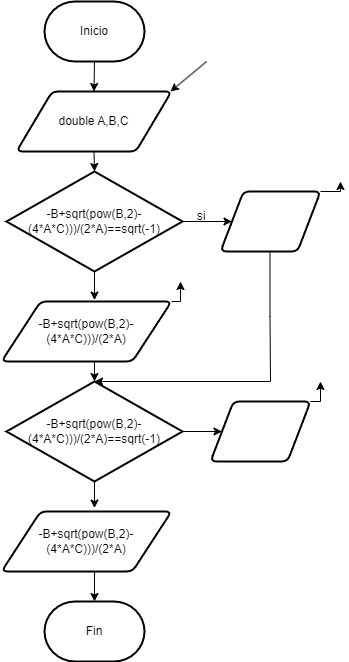

The diagram above was exported from draw.io. Its source (the exported page's mxGraphModel, read from the mxfile embedded in the PNG):
<mxGraphModel dx="1050" dy="603" grid="1" gridSize="10" guides="1" tooltips="1" connect="1" arrows="1" fold="1" page="1" pageScale="1" pageWidth="827" pageHeight="1169" math="0" shadow="0">
  <root>
    <mxCell id="0" />
    <mxCell id="1" parent="0" />
    <mxCell id="-XLF7PMGc3nHFocziy8b-1" value="-B+sqrt(pow(B,2)-(4*A*C)))/(2*A)" style="shape=parallelogram;html=1;strokeWidth=2;perimeter=parallelogramPerimeter;whiteSpace=wrap;rounded=1;arcSize=12;size=0.23;" vertex="1" parent="1">
      <mxGeometry x="321" y="600" width="170" height="60" as="geometry" />
    </mxCell>
    <mxCell id="-XLF7PMGc3nHFocziy8b-2" style="edgeStyle=orthogonalEdgeStyle;rounded=0;orthogonalLoop=1;jettySize=auto;html=1;exitX=1;exitY=0;exitDx=0;exitDy=0;" edge="1" parent="1" source="-XLF7PMGc3nHFocziy8b-3">
      <mxGeometry relative="1" as="geometry">
        <mxPoint x="500" y="370" as="targetPoint" />
      </mxGeometry>
    </mxCell>
    <mxCell id="-XLF7PMGc3nHFocziy8b-3" value="-B+sqrt(pow(B,2)-(4*A*C)))/(2*A)" style="shape=parallelogram;html=1;strokeWidth=2;perimeter=parallelogramPerimeter;whiteSpace=wrap;rounded=1;arcSize=12;size=0.23;" vertex="1" parent="1">
      <mxGeometry x="321" y="390" width="170" height="60" as="geometry" />
    </mxCell>
    <mxCell id="-XLF7PMGc3nHFocziy8b-4" style="edgeStyle=orthogonalEdgeStyle;rounded=0;orthogonalLoop=1;jettySize=auto;html=1;exitX=0.5;exitY=1;exitDx=0;exitDy=0;exitPerimeter=0;entryX=0.5;entryY=0;entryDx=0;entryDy=0;" edge="1" parent="1" source="-XLF7PMGc3nHFocziy8b-5" target="-XLF7PMGc3nHFocziy8b-6">
      <mxGeometry relative="1" as="geometry" />
    </mxCell>
    <mxCell id="-XLF7PMGc3nHFocziy8b-5" value="Inicio" style="strokeWidth=2;html=1;shape=mxgraph.flowchart.terminator;whiteSpace=wrap;" vertex="1" parent="1">
      <mxGeometry x="364" y="90" width="100" height="60" as="geometry" />
    </mxCell>
    <mxCell id="-XLF7PMGc3nHFocziy8b-6" value="double A,B,C" style="shape=parallelogram;html=1;strokeWidth=2;perimeter=parallelogramPerimeter;whiteSpace=wrap;rounded=1;arcSize=12;size=0.23;" vertex="1" parent="1">
      <mxGeometry x="336" y="180" width="155" height="60" as="geometry" />
    </mxCell>
    <mxCell id="-XLF7PMGc3nHFocziy8b-7" value="" style="endArrow=classic;html=1;rounded=0;entryX=0;entryY=0.5;entryDx=0;entryDy=0;" edge="1" parent="1">
      <mxGeometry width="50" height="50" relative="1" as="geometry">
        <mxPoint x="526.17" y="150" as="sourcePoint" />
        <mxPoint x="489.995" y="180" as="targetPoint" />
      </mxGeometry>
    </mxCell>
    <mxCell id="-XLF7PMGc3nHFocziy8b-8" style="edgeStyle=orthogonalEdgeStyle;rounded=0;orthogonalLoop=1;jettySize=auto;html=1;exitX=1;exitY=0.5;exitDx=0;exitDy=0;exitPerimeter=0;entryX=0;entryY=0.5;entryDx=0;entryDy=0;" edge="1" parent="1" source="-XLF7PMGc3nHFocziy8b-9" target="-XLF7PMGc3nHFocziy8b-13">
      <mxGeometry relative="1" as="geometry" />
    </mxCell>
    <mxCell id="-XLF7PMGc3nHFocziy8b-9" value="-B+sqrt(pow(B,2)-(4*A*C)))/(2*A)==sqrt(-1)" style="strokeWidth=2;html=1;shape=mxgraph.flowchart.decision;whiteSpace=wrap;" vertex="1" parent="1">
      <mxGeometry x="326" y="260" width="176" height="100" as="geometry" />
    </mxCell>
    <mxCell id="-XLF7PMGc3nHFocziy8b-10" style="edgeStyle=orthogonalEdgeStyle;rounded=0;orthogonalLoop=1;jettySize=auto;html=1;exitX=0.5;exitY=1;exitDx=0;exitDy=0;entryX=0.5;entryY=0;entryDx=0;entryDy=0;entryPerimeter=0;" edge="1" parent="1" source="-XLF7PMGc3nHFocziy8b-6" target="-XLF7PMGc3nHFocziy8b-9">
      <mxGeometry relative="1" as="geometry" />
    </mxCell>
    <mxCell id="-XLF7PMGc3nHFocziy8b-11" style="edgeStyle=orthogonalEdgeStyle;rounded=0;orthogonalLoop=1;jettySize=auto;html=1;exitX=1;exitY=0;exitDx=0;exitDy=0;" edge="1" parent="1" source="-XLF7PMGc3nHFocziy8b-13">
      <mxGeometry relative="1" as="geometry">
        <mxPoint x="660" y="270" as="targetPoint" />
      </mxGeometry>
    </mxCell>
    <mxCell id="-XLF7PMGc3nHFocziy8b-12" style="edgeStyle=orthogonalEdgeStyle;rounded=0;orthogonalLoop=1;jettySize=auto;html=1;exitX=0.5;exitY=1;exitDx=0;exitDy=0;entryX=0.5;entryY=0;entryDx=0;entryDy=0;entryPerimeter=0;" edge="1" parent="1" target="-XLF7PMGc3nHFocziy8b-16">
      <mxGeometry relative="1" as="geometry">
        <mxPoint x="589.48" y="470" as="targetPoint" />
        <mxPoint x="589.48" y="339.9999999999999" as="sourcePoint" />
        <Array as="points">
          <mxPoint x="590" y="405" />
          <mxPoint x="590" y="470" />
        </Array>
      </mxGeometry>
    </mxCell>
    <mxCell id="-XLF7PMGc3nHFocziy8b-13" value="" style="shape=parallelogram;html=1;strokeWidth=2;perimeter=parallelogramPerimeter;whiteSpace=wrap;rounded=1;arcSize=12;size=0.23;" vertex="1" parent="1">
      <mxGeometry x="540" y="280" width="100" height="60" as="geometry" />
    </mxCell>
    <mxCell id="-XLF7PMGc3nHFocziy8b-14" style="edgeStyle=orthogonalEdgeStyle;rounded=0;orthogonalLoop=1;jettySize=auto;html=1;exitX=0.5;exitY=1;exitDx=0;exitDy=0;exitPerimeter=0;entryX=0.547;entryY=-0.023;entryDx=0;entryDy=0;entryPerimeter=0;" edge="1" parent="1" source="-XLF7PMGc3nHFocziy8b-9" target="-XLF7PMGc3nHFocziy8b-3">
      <mxGeometry relative="1" as="geometry" />
    </mxCell>
    <mxCell id="-XLF7PMGc3nHFocziy8b-15" style="edgeStyle=orthogonalEdgeStyle;rounded=0;orthogonalLoop=1;jettySize=auto;html=1;exitX=1;exitY=0.5;exitDx=0;exitDy=0;exitPerimeter=0;" edge="1" parent="1" source="-XLF7PMGc3nHFocziy8b-16" target="-XLF7PMGc3nHFocziy8b-20">
      <mxGeometry relative="1" as="geometry" />
    </mxCell>
    <mxCell id="-XLF7PMGc3nHFocziy8b-16" value="-B+sqrt(pow(B,2)-(4*A*C)))/(2*A)==sqrt(-1)" style="strokeWidth=2;html=1;shape=mxgraph.flowchart.decision;whiteSpace=wrap;" vertex="1" parent="1">
      <mxGeometry x="326" y="470" width="176" height="100" as="geometry" />
    </mxCell>
    <mxCell id="-XLF7PMGc3nHFocziy8b-17" style="edgeStyle=orthogonalEdgeStyle;rounded=0;orthogonalLoop=1;jettySize=auto;html=1;exitX=0.5;exitY=1;exitDx=0;exitDy=0;entryX=0.5;entryY=0;entryDx=0;entryDy=0;entryPerimeter=0;" edge="1" parent="1" source="-XLF7PMGc3nHFocziy8b-3" target="-XLF7PMGc3nHFocziy8b-16">
      <mxGeometry relative="1" as="geometry" />
    </mxCell>
    <mxCell id="-XLF7PMGc3nHFocziy8b-18" style="edgeStyle=orthogonalEdgeStyle;rounded=0;orthogonalLoop=1;jettySize=auto;html=1;exitX=0.5;exitY=1;exitDx=0;exitDy=0;exitPerimeter=0;entryX=0.547;entryY=-0.057;entryDx=0;entryDy=0;entryPerimeter=0;" edge="1" parent="1" source="-XLF7PMGc3nHFocziy8b-16" target="-XLF7PMGc3nHFocziy8b-1">
      <mxGeometry relative="1" as="geometry" />
    </mxCell>
    <mxCell id="-XLF7PMGc3nHFocziy8b-19" style="edgeStyle=orthogonalEdgeStyle;rounded=0;orthogonalLoop=1;jettySize=auto;html=1;exitX=1;exitY=0;exitDx=0;exitDy=0;" edge="1" parent="1" source="-XLF7PMGc3nHFocziy8b-20">
      <mxGeometry relative="1" as="geometry">
        <mxPoint x="640" y="470" as="targetPoint" />
      </mxGeometry>
    </mxCell>
    <mxCell id="-XLF7PMGc3nHFocziy8b-20" value="" style="shape=parallelogram;html=1;strokeWidth=2;perimeter=parallelogramPerimeter;whiteSpace=wrap;rounded=1;arcSize=12;size=0.23;" vertex="1" parent="1">
      <mxGeometry x="530" y="490" width="100" height="60" as="geometry" />
    </mxCell>
    <mxCell id="-XLF7PMGc3nHFocziy8b-21" value="si" style="text;strokeColor=none;align=center;fillColor=none;html=1;verticalAlign=middle;whiteSpace=wrap;rounded=0;" vertex="1" parent="1">
      <mxGeometry x="491" y="290" width="60" height="30" as="geometry" />
    </mxCell>
    <mxCell id="-XLF7PMGc3nHFocziy8b-22" value="Fin" style="strokeWidth=2;html=1;shape=mxgraph.flowchart.terminator;whiteSpace=wrap;" vertex="1" parent="1">
      <mxGeometry x="364" y="690" width="100" height="60" as="geometry" />
    </mxCell>
    <mxCell id="-XLF7PMGc3nHFocziy8b-23" style="edgeStyle=orthogonalEdgeStyle;rounded=0;orthogonalLoop=1;jettySize=auto;html=1;exitX=0.5;exitY=1;exitDx=0;exitDy=0;entryX=0.5;entryY=0;entryDx=0;entryDy=0;entryPerimeter=0;" edge="1" parent="1" source="-XLF7PMGc3nHFocziy8b-1" target="-XLF7PMGc3nHFocziy8b-22">
      <mxGeometry relative="1" as="geometry" />
    </mxCell>
  </root>
</mxGraphModel>